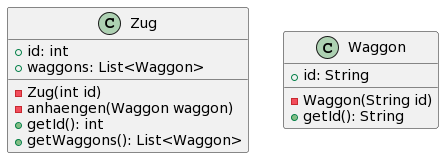

The diagram above was rendered by PlantUML. Its source (embedded in the PNG):
@startuml
class Zug {
  + id: int
  + waggons: List<Waggon>
  - Zug(int id)
  - anhaengen(Waggon waggon)
  + getId(): int
  + getWaggons(): List<Waggon>
}

class Waggon {
  + id: String
  - Waggon(String id)
  + getId(): String
}
@enduml